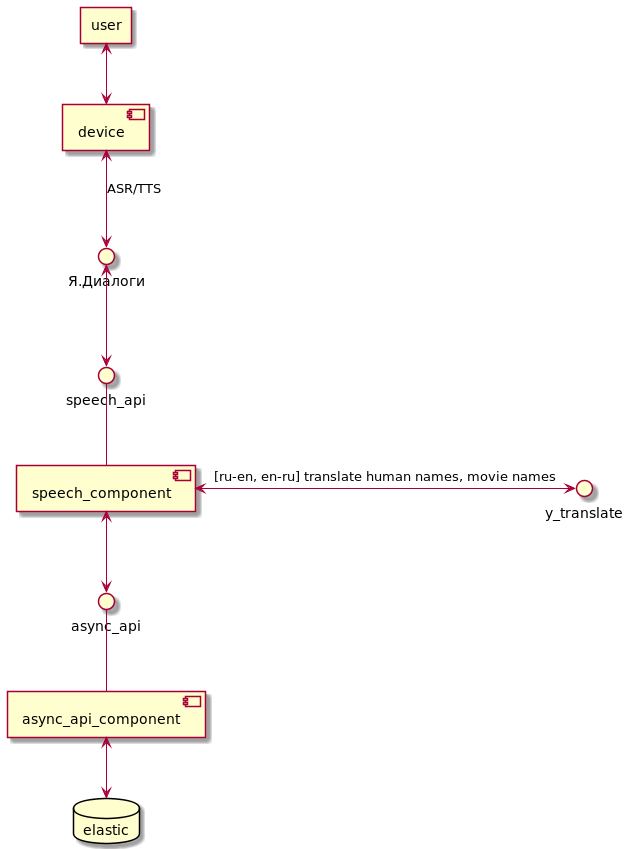

The diagram above was rendered by PlantUML. Its source (embedded in the PNG):
@startuml
agent user
component device
component speech_component
component async_api_component
database elastic


user <--> device
device <--> Я.Диалоги: ASR/TTS
Я.Диалоги <--> speech_api
speech_api -- speech_component

speech_component <-> y_translate: [ru-en, en-ru] translate human names, movie names
speech_component <--> async_api
async_api -- async_api_component
async_api_component <--> elastic
@enduml